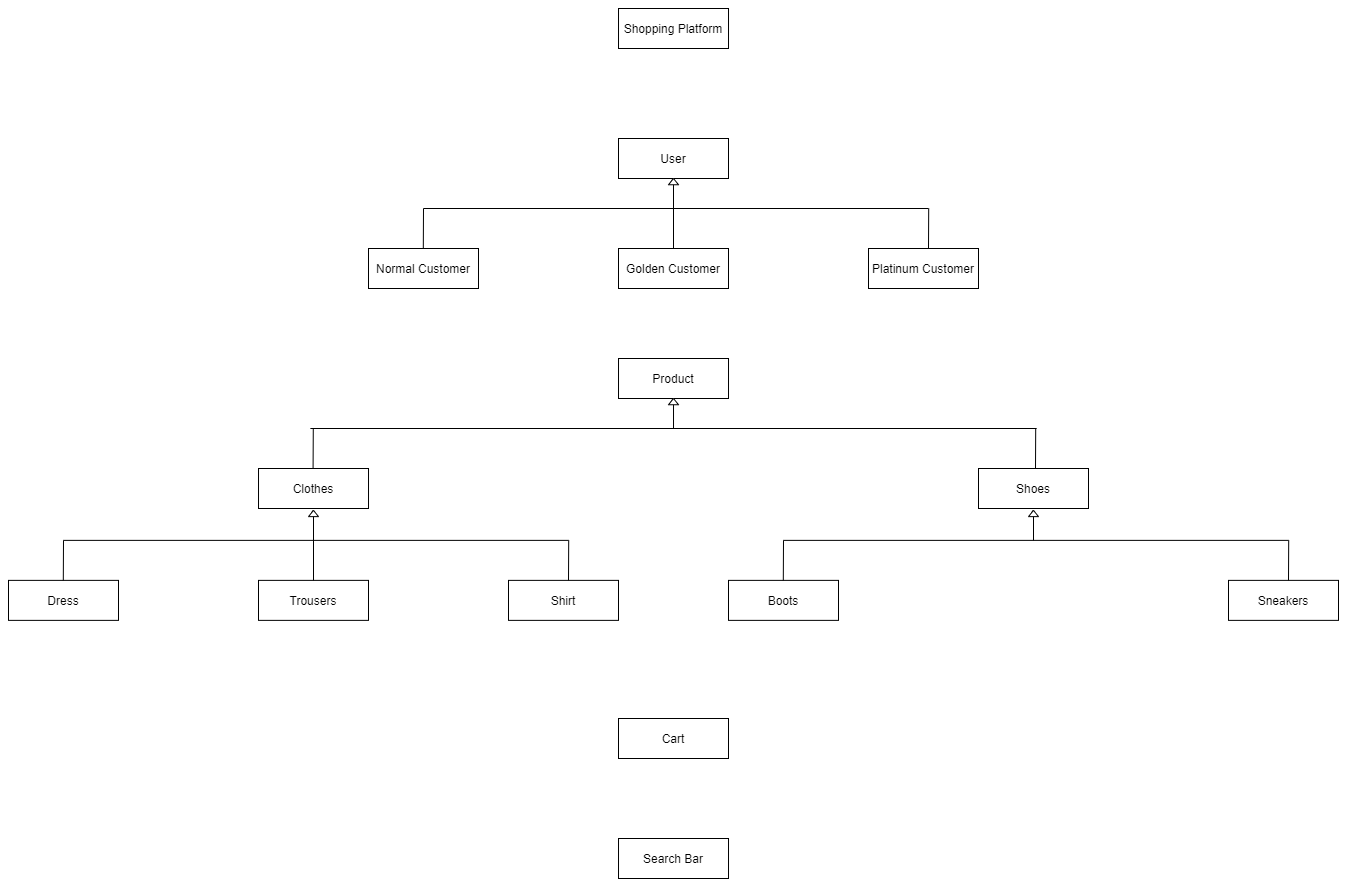

The diagram above was exported from draw.io. Its source (the exported page's mxGraphModel, read from the mxfile embedded in the PNG):
<mxGraphModel dx="2212" dy="685" grid="1" gridSize="10" guides="1" tooltips="1" connect="1" arrows="1" fold="1" page="1" pageScale="1" pageWidth="827" pageHeight="1169" math="0" shadow="0">
  <root>
    <mxCell id="0" />
    <mxCell id="1" parent="0" />
    <mxCell id="LiRd0iQ2kPKMeh4OaZ8O-1" value="User" style="rounded=0;whiteSpace=wrap;html=1;" parent="1" vertex="1">
      <mxGeometry x="340" y="170" width="110" height="40" as="geometry" />
    </mxCell>
    <mxCell id="LiRd0iQ2kPKMeh4OaZ8O-2" value="Golden Customer" style="rounded=0;whiteSpace=wrap;html=1;" parent="1" vertex="1">
      <mxGeometry x="340" y="280" width="110" height="40" as="geometry" />
    </mxCell>
    <mxCell id="LiRd0iQ2kPKMeh4OaZ8O-3" value="Normal Customer" style="rounded=0;whiteSpace=wrap;html=1;" parent="1" vertex="1">
      <mxGeometry x="90" y="280" width="110" height="40" as="geometry" />
    </mxCell>
    <mxCell id="LiRd0iQ2kPKMeh4OaZ8O-4" value="Platinum Customer" style="rounded=0;whiteSpace=wrap;html=1;" parent="1" vertex="1">
      <mxGeometry x="590" y="280" width="110" height="40" as="geometry" />
    </mxCell>
    <mxCell id="LiRd0iQ2kPKMeh4OaZ8O-21" value="" style="endArrow=none;html=1;exitX=0.5;exitY=0;exitDx=0;exitDy=0;" parent="1" source="LiRd0iQ2kPKMeh4OaZ8O-25" edge="1">
      <mxGeometry width="50" height="50" relative="1" as="geometry">
        <mxPoint x="394.8" y="270" as="sourcePoint" />
        <mxPoint x="394.8" y="210" as="targetPoint" />
      </mxGeometry>
    </mxCell>
    <mxCell id="LiRd0iQ2kPKMeh4OaZ8O-22" value="" style="endArrow=none;html=1;" parent="1" edge="1">
      <mxGeometry width="50" height="50" relative="1" as="geometry">
        <mxPoint x="650" y="240" as="sourcePoint" />
        <mxPoint x="145" y="240" as="targetPoint" />
      </mxGeometry>
    </mxCell>
    <mxCell id="LiRd0iQ2kPKMeh4OaZ8O-23" value="" style="endArrow=none;html=1;" parent="1" edge="1">
      <mxGeometry width="50" height="50" relative="1" as="geometry">
        <mxPoint x="144.8" y="280" as="sourcePoint" />
        <mxPoint x="145" y="240" as="targetPoint" />
      </mxGeometry>
    </mxCell>
    <mxCell id="LiRd0iQ2kPKMeh4OaZ8O-24" value="" style="endArrow=none;html=1;" parent="1" edge="1">
      <mxGeometry width="50" height="50" relative="1" as="geometry">
        <mxPoint x="649.9999999999998" y="280" as="sourcePoint" />
        <mxPoint x="650.2" y="240" as="targetPoint" />
      </mxGeometry>
    </mxCell>
    <mxCell id="LiRd0iQ2kPKMeh4OaZ8O-25" value="" style="triangle;whiteSpace=wrap;html=1;rotation=-90;" parent="1" vertex="1">
      <mxGeometry x="391.88" y="208.13" width="6.25" height="10" as="geometry" />
    </mxCell>
    <mxCell id="LiRd0iQ2kPKMeh4OaZ8O-26" value="" style="endArrow=none;html=1;exitX=0.5;exitY=0;exitDx=0;exitDy=0;" parent="1" source="LiRd0iQ2kPKMeh4OaZ8O-2" target="LiRd0iQ2kPKMeh4OaZ8O-25" edge="1">
      <mxGeometry width="50" height="50" relative="1" as="geometry">
        <mxPoint x="395" y="280" as="sourcePoint" />
        <mxPoint x="394.79999999999984" y="210" as="targetPoint" />
      </mxGeometry>
    </mxCell>
    <mxCell id="LiRd0iQ2kPKMeh4OaZ8O-27" value="Product" style="rounded=0;whiteSpace=wrap;html=1;" parent="1" vertex="1">
      <mxGeometry x="340.01" y="390" width="110" height="40" as="geometry" />
    </mxCell>
    <mxCell id="LiRd0iQ2kPKMeh4OaZ8O-29" value="Clothes" style="rounded=0;whiteSpace=wrap;html=1;" parent="1" vertex="1">
      <mxGeometry x="-19.989999999999995" y="500" width="110" height="40" as="geometry" />
    </mxCell>
    <mxCell id="LiRd0iQ2kPKMeh4OaZ8O-30" value="Shoes" style="rounded=0;whiteSpace=wrap;html=1;" parent="1" vertex="1">
      <mxGeometry x="700" y="500" width="110" height="40" as="geometry" />
    </mxCell>
    <mxCell id="LiRd0iQ2kPKMeh4OaZ8O-31" value="" style="endArrow=none;html=1;exitX=0.5;exitY=0;exitDx=0;exitDy=0;" parent="1" source="LiRd0iQ2kPKMeh4OaZ8O-35" edge="1">
      <mxGeometry width="50" height="50" relative="1" as="geometry">
        <mxPoint x="394.81" y="490" as="sourcePoint" />
        <mxPoint x="394.80999999999995" y="430" as="targetPoint" />
      </mxGeometry>
    </mxCell>
    <mxCell id="LiRd0iQ2kPKMeh4OaZ8O-32" value="" style="endArrow=none;html=1;" parent="1" edge="1">
      <mxGeometry width="50" height="50" relative="1" as="geometry">
        <mxPoint x="758.13" y="460" as="sourcePoint" />
        <mxPoint x="31.880000000000003" y="460" as="targetPoint" />
      </mxGeometry>
    </mxCell>
    <mxCell id="LiRd0iQ2kPKMeh4OaZ8O-33" value="" style="endArrow=none;html=1;" parent="1" edge="1">
      <mxGeometry width="50" height="50" relative="1" as="geometry">
        <mxPoint x="34.57999999999994" y="500" as="sourcePoint" />
        <mxPoint x="34.77999999999999" y="460" as="targetPoint" />
      </mxGeometry>
    </mxCell>
    <mxCell id="LiRd0iQ2kPKMeh4OaZ8O-34" value="" style="endArrow=none;html=1;" parent="1" edge="1">
      <mxGeometry width="50" height="50" relative="1" as="geometry">
        <mxPoint x="757" y="500" as="sourcePoint" />
        <mxPoint x="757.1999999999998" y="460" as="targetPoint" />
      </mxGeometry>
    </mxCell>
    <mxCell id="LiRd0iQ2kPKMeh4OaZ8O-35" value="" style="triangle;whiteSpace=wrap;html=1;rotation=-90;" parent="1" vertex="1">
      <mxGeometry x="391.89" y="428.13" width="6.25" height="10" as="geometry" />
    </mxCell>
    <mxCell id="LiRd0iQ2kPKMeh4OaZ8O-36" value="" style="endArrow=none;html=1;" parent="1" target="LiRd0iQ2kPKMeh4OaZ8O-35" edge="1">
      <mxGeometry width="50" height="50" relative="1" as="geometry">
        <mxPoint x="395.01" y="460" as="sourcePoint" />
        <mxPoint x="394.80999999999983" y="430" as="targetPoint" />
      </mxGeometry>
    </mxCell>
    <mxCell id="LiRd0iQ2kPKMeh4OaZ8O-39" value="Trousers" style="rounded=0;whiteSpace=wrap;html=1;" parent="1" vertex="1">
      <mxGeometry x="-20" y="611.87" width="110" height="40" as="geometry" />
    </mxCell>
    <mxCell id="LiRd0iQ2kPKMeh4OaZ8O-40" value="Dress" style="rounded=0;whiteSpace=wrap;html=1;" parent="1" vertex="1">
      <mxGeometry x="-270" y="611.87" width="110" height="40" as="geometry" />
    </mxCell>
    <mxCell id="LiRd0iQ2kPKMeh4OaZ8O-41" value="Shirt" style="rounded=0;whiteSpace=wrap;html=1;" parent="1" vertex="1">
      <mxGeometry x="230" y="611.87" width="110" height="40" as="geometry" />
    </mxCell>
    <mxCell id="LiRd0iQ2kPKMeh4OaZ8O-42" value="" style="endArrow=none;html=1;exitX=0.5;exitY=0;exitDx=0;exitDy=0;" parent="1" source="LiRd0iQ2kPKMeh4OaZ8O-46" edge="1">
      <mxGeometry width="50" height="50" relative="1" as="geometry">
        <mxPoint x="34.80000000000001" y="601.87" as="sourcePoint" />
        <mxPoint x="34.799999999999955" y="541.87" as="targetPoint" />
      </mxGeometry>
    </mxCell>
    <mxCell id="LiRd0iQ2kPKMeh4OaZ8O-43" value="" style="endArrow=none;html=1;" parent="1" edge="1">
      <mxGeometry width="50" height="50" relative="1" as="geometry">
        <mxPoint x="290" y="571.87" as="sourcePoint" />
        <mxPoint x="-215" y="571.87" as="targetPoint" />
      </mxGeometry>
    </mxCell>
    <mxCell id="LiRd0iQ2kPKMeh4OaZ8O-44" value="" style="endArrow=none;html=1;" parent="1" edge="1">
      <mxGeometry width="50" height="50" relative="1" as="geometry">
        <mxPoint x="-215.20000000000005" y="611.87" as="sourcePoint" />
        <mxPoint x="-215" y="571.87" as="targetPoint" />
      </mxGeometry>
    </mxCell>
    <mxCell id="LiRd0iQ2kPKMeh4OaZ8O-45" value="" style="endArrow=none;html=1;" parent="1" edge="1">
      <mxGeometry width="50" height="50" relative="1" as="geometry">
        <mxPoint x="289.99999999999955" y="611.87" as="sourcePoint" />
        <mxPoint x="290.20000000000005" y="571.87" as="targetPoint" />
      </mxGeometry>
    </mxCell>
    <mxCell id="LiRd0iQ2kPKMeh4OaZ8O-46" value="" style="triangle;whiteSpace=wrap;html=1;rotation=-90;" parent="1" vertex="1">
      <mxGeometry x="31.879999999999995" y="540" width="6.25" height="10" as="geometry" />
    </mxCell>
    <mxCell id="LiRd0iQ2kPKMeh4OaZ8O-47" value="" style="endArrow=none;html=1;exitX=0.5;exitY=0;exitDx=0;exitDy=0;" parent="1" source="LiRd0iQ2kPKMeh4OaZ8O-39" target="LiRd0iQ2kPKMeh4OaZ8O-46" edge="1">
      <mxGeometry width="50" height="50" relative="1" as="geometry">
        <mxPoint x="35" y="611.87" as="sourcePoint" />
        <mxPoint x="34.79999999999984" y="541.87" as="targetPoint" />
      </mxGeometry>
    </mxCell>
    <mxCell id="LiRd0iQ2kPKMeh4OaZ8O-48" value="Boots" style="rounded=0;whiteSpace=wrap;html=1;" parent="1" vertex="1">
      <mxGeometry x="450" y="611.87" width="110" height="40" as="geometry" />
    </mxCell>
    <mxCell id="LiRd0iQ2kPKMeh4OaZ8O-49" value="Sneakers" style="rounded=0;whiteSpace=wrap;html=1;" parent="1" vertex="1">
      <mxGeometry x="950" y="611.87" width="110" height="40" as="geometry" />
    </mxCell>
    <mxCell id="LiRd0iQ2kPKMeh4OaZ8O-50" value="" style="endArrow=none;html=1;exitX=0.5;exitY=0;exitDx=0;exitDy=0;" parent="1" source="LiRd0iQ2kPKMeh4OaZ8O-54" edge="1">
      <mxGeometry width="50" height="50" relative="1" as="geometry">
        <mxPoint x="754.8" y="601.87" as="sourcePoint" />
        <mxPoint x="754.8" y="541.87" as="targetPoint" />
      </mxGeometry>
    </mxCell>
    <mxCell id="LiRd0iQ2kPKMeh4OaZ8O-51" value="" style="endArrow=none;html=1;" parent="1" edge="1">
      <mxGeometry width="50" height="50" relative="1" as="geometry">
        <mxPoint x="1010.0000000000002" y="571.87" as="sourcePoint" />
        <mxPoint x="505" y="571.87" as="targetPoint" />
      </mxGeometry>
    </mxCell>
    <mxCell id="LiRd0iQ2kPKMeh4OaZ8O-52" value="" style="endArrow=none;html=1;" parent="1" edge="1">
      <mxGeometry width="50" height="50" relative="1" as="geometry">
        <mxPoint x="504.8000000000002" y="611.87" as="sourcePoint" />
        <mxPoint x="505" y="571.87" as="targetPoint" />
      </mxGeometry>
    </mxCell>
    <mxCell id="LiRd0iQ2kPKMeh4OaZ8O-53" value="" style="endArrow=none;html=1;" parent="1" edge="1">
      <mxGeometry width="50" height="50" relative="1" as="geometry">
        <mxPoint x="1010.0000000000002" y="611.87" as="sourcePoint" />
        <mxPoint x="1010.2" y="571.87" as="targetPoint" />
      </mxGeometry>
    </mxCell>
    <mxCell id="LiRd0iQ2kPKMeh4OaZ8O-54" value="" style="triangle;whiteSpace=wrap;html=1;rotation=-90;" parent="1" vertex="1">
      <mxGeometry x="751.88" y="540" width="6.25" height="10" as="geometry" />
    </mxCell>
    <mxCell id="LiRd0iQ2kPKMeh4OaZ8O-55" value="" style="endArrow=none;html=1;" parent="1" target="LiRd0iQ2kPKMeh4OaZ8O-54" edge="1">
      <mxGeometry width="50" height="50" relative="1" as="geometry">
        <mxPoint x="755.0000000000002" y="571.87" as="sourcePoint" />
        <mxPoint x="754.7999999999998" y="541.87" as="targetPoint" />
      </mxGeometry>
    </mxCell>
    <mxCell id="LiRd0iQ2kPKMeh4OaZ8O-59" value="Cart" style="rounded=0;whiteSpace=wrap;html=1;" parent="1" vertex="1">
      <mxGeometry x="340" y="750" width="110" height="40" as="geometry" />
    </mxCell>
    <mxCell id="LiRd0iQ2kPKMeh4OaZ8O-60" value="Search Bar" style="rounded=0;whiteSpace=wrap;html=1;" parent="1" vertex="1">
      <mxGeometry x="340.01" y="870" width="110" height="40" as="geometry" />
    </mxCell>
    <mxCell id="caypDmKJiPYvepql5C3m-1" value="Shopping Platform" style="rounded=0;whiteSpace=wrap;html=1;" vertex="1" parent="1">
      <mxGeometry x="340.01" y="40" width="110" height="40" as="geometry" />
    </mxCell>
  </root>
</mxGraphModel>